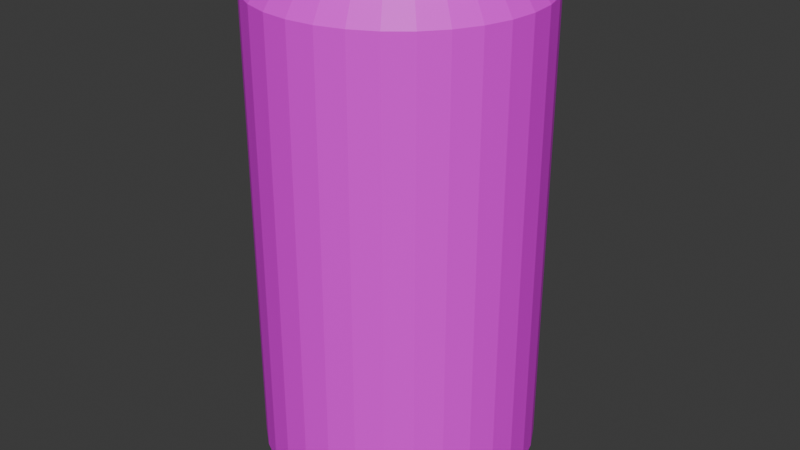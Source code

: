 # Source: SodaBlast_1.blend  (saved by Blender 4.0.36; exported with 4.5.12 LTS)
import bpy
from mathutils import Matrix  # noqa: F401  (used for matrix-valued properties, if any)

bpy.ops.wm.read_factory_settings(use_empty=True)
scene = bpy.context.scene
scene.name = 'Scene'

# ---- collections
col_collection = bpy.data.collections.new('Collection'); scene.collection.children.link(col_collection)

# ---- images (referenced by path relative to the original .blend; pixels are not part of the script)
import os
ASSET_DIR = os.environ.get("B2B_ASSET_DIR", "")  # directory of the original .blend (textures are referenced by path, not embedded)
HERE = os.path.dirname(os.path.abspath(__file__))  # packed textures are extracted next to this script under _unpacked/

def load_image(name, relpath, width, height, colorspace="sRGB"):
    """Load a texture the original file referenced (path relative to the .blend, or extracted next to this script)."""
    p = next((c for c in (os.path.join(HERE, relpath), os.path.join(ASSET_DIR, relpath)) if relpath and os.path.exists(c)), "")
    if p:
        img = bpy.data.images.load(p, check_existing=True)
        img.name = name
    else:  # same state as the original file: an image datablock whose file is absent (Cycles renders it pink)
        img = bpy.data.images.new(name, width, height)
        img.source = "FILE"
        img.filepath = "//" + (relpath or name)
    img.colorspace_settings.name = colorspace
    return img
img_coke_can_label_jpg = load_image('Coke Can Label.jpg', 'Coke Can Label.jpg', 1024, 1024, 'sRGB')
img_top_coke_can_jpg = load_image('Top Coke Can.jpg', 'Top Coke Can.jpg', 1024, 1024, 'sRGB')
img_pop_can_top_ai_jpg = load_image('Pop Can Top AI.jpg', 'Pop Can Top AI.jpg', 1024, 1024, 'sRGB')
img_soda_blast_pop_label_jpg = load_image('Soda Blast Pop Label.jpg', 'Soda Blast Pop Label.jpg', 1024, 1024, 'sRGB')

# ---- materials (node trees are filled in below, after node groups)
mat_material_004 = bpy.data.materials.new('Material.004')
mat_material_004.use_transparent_shadow = False
mat_material_002 = bpy.data.materials.new('Material.002')
mat_material_002.use_transparent_shadow = False
mat_material_003 = bpy.data.materials.new('Material.003')
mat_material_003.use_transparent_shadow = False
mat_material_001 = bpy.data.materials.new('Material.001')
mat_material_001.use_transparent_shadow = False
mat_material = bpy.data.materials.new('Material')
mat_material.use_transparent_shadow = False

# ---- material node trees
mat_material_004.use_nodes = True; mat_material_004.node_tree.nodes.clear()
_N = mat_material_004.node_tree.nodes; _L = mat_material_004.node_tree.links
n0 = _N.new('ShaderNodeBsdfPrincipled'); n0.name = 'Principled BSDF'; n0.location = (10, 300)
n0.inputs[3].default_value = 1.45
n1 = _N.new('ShaderNodeOutputMaterial'); n1.name = 'Material Output'; n1.location = (300, 300)
n2 = _N.new('ShaderNodeTexImage'); n2.name = 'Image Texture'; n2.location = (-280, 275)
n2.image = img_coke_can_label_jpg
_L.new(n0.outputs[0], n1.inputs[0])
_L.new(n2.outputs[0], n0.inputs[0])
n1.is_active_output = True
mat_material_002.use_nodes = True; mat_material_002.node_tree.nodes.clear()
_N = mat_material_002.node_tree.nodes; _L = mat_material_002.node_tree.links
n0 = _N.new('ShaderNodeBsdfPrincipled'); n0.name = 'Principled BSDF'; n0.location = (10, 300)
n0.inputs[0].default_value = (0.4762, 0.4762, 0.4762, 1.0)
n0.inputs[3].default_value = 1.45
n1 = _N.new('ShaderNodeOutputMaterial'); n1.name = 'Material Output'; n1.location = (300, 300)
_L.new(n0.outputs[0], n1.inputs[0])
n1.is_active_output = True
mat_material_003.use_nodes = True; mat_material_003.node_tree.nodes.clear()
_N = mat_material_003.node_tree.nodes; _L = mat_material_003.node_tree.links
n0 = _N.new('ShaderNodeBsdfPrincipled'); n0.name = 'Principled BSDF'; n0.location = (10, 300)
n0.inputs[3].default_value = 1.45
n1 = _N.new('ShaderNodeOutputMaterial'); n1.name = 'Material Output'; n1.location = (300, 300)
n2 = _N.new('ShaderNodeTexImage'); n2.name = 'Image Texture'; n2.location = (-280, 275)
n2.image = img_top_coke_can_jpg
_L.new(n0.outputs[0], n1.inputs[0])
_L.new(n2.outputs[0], n0.inputs[0])
n1.is_active_output = True
mat_material_001.use_nodes = True; mat_material_001.node_tree.nodes.clear()
_N = mat_material_001.node_tree.nodes; _L = mat_material_001.node_tree.links
n0 = _N.new('ShaderNodeBsdfPrincipled'); n0.name = 'Principled BSDF'; n0.location = (10, 300)
n0.inputs[3].default_value = 1.45
n1 = _N.new('ShaderNodeOutputMaterial'); n1.name = 'Material Output'; n1.location = (300, 300)
n2 = _N.new('ShaderNodeTexImage'); n2.name = 'Image Texture'; n2.location = (-280, 275)
n2.image = img_pop_can_top_ai_jpg
_L.new(n0.outputs[0], n1.inputs[0])
_L.new(n2.outputs[0], n0.inputs[0])
n1.is_active_output = True
mat_material.use_nodes = True; mat_material.node_tree.nodes.clear()
_N = mat_material.node_tree.nodes; _L = mat_material.node_tree.links
n0 = _N.new('ShaderNodeBsdfPrincipled'); n0.name = 'Principled BSDF'; n0.location = (10, 300)
n0.inputs[3].default_value = 1.45
n1 = _N.new('ShaderNodeOutputMaterial'); n1.name = 'Material Output'; n1.location = (300, 300)
n2 = _N.new('ShaderNodeTexImage'); n2.name = 'Image Texture'; n2.location = (-280, 275)
n2.image = img_soda_blast_pop_label_jpg
_L.new(n0.outputs[0], n1.inputs[0])
_L.new(n2.outputs[0], n0.inputs[0])
n1.is_active_output = True

# ---- world
world_world = bpy.data.worlds.new('World'); scene.world = world_world
world_world.use_nodes = True; world_world.node_tree.nodes.clear()
_N = world_world.node_tree.nodes; _L = world_world.node_tree.links
n0 = _N.new('ShaderNodeOutputWorld'); n0.name = 'World Output'; n0.location = (300, 300)
n1 = _N.new('ShaderNodeBackground'); n1.name = 'Background'; n1.location = (10, 300)
n1.inputs[0].default_value = (0.05088, 0.05088, 0.05088, 1.0)
_L.new(n1.outputs[0], n0.inputs[0])
n0.is_active_output = True
world_world.color = (0.05088, 0.05088, 0.05088)
world_world.use_sun_shadow = False
world_world.sun_shadow_jitter_overblur = 0.0

# ---- meshes
me_cylinder_001 = bpy.data.meshes.new('Cylinder.001')
me_cylinder_001.from_pydata([(-0.01178, 0.01593, -0.05592), (-0.02311, 0.01593, -0.05249), (-0.03355, 0.01593, -0.04691), (-0.0427, 0.01593, -0.0394), (-0.05021, 0.01593, -0.03025), (-0.05579, 0.01593, -0.01981), (-0.05922, 0.01593, -0.008483), (-0.06038, 0.01593, 0.003297), (-0.05922, 0.01593, 0.01508), (-0.05579, 0.01593, 0.0264), (-0.05021, 0.01593, 0.03684), (-0.0427, 0.01593, 0.04599), (-0.03355, 0.01593, 0.0535), (-0.02311, 0.01593, 0.05908), (-0.01178, 0.01593, 0.06252), (0.0, 0.01593, 0.06368), (0.01178, 0.01593, 0.06252), (0.02311, 0.01593, 0.05908), (0.03355, 0.01593, 0.0535), (0.0427, 0.01593, 0.04599), (0.05021, 0.01593, 0.03684), (0.05579, 0.01593, 0.0264), (0.05922, 0.01593, 0.01508), (0.06038, 0.01593, 0.003297), (0.05922, 0.01593, -0.008483), (0.05579, 0.01593, -0.01981), (0.05021, 0.01593, -0.03025), (0.0427, 0.01593, -0.0394), (0.03355, 0.01593, -0.04691), (0.02311, 0.01593, -0.05249), (0.01178, 0.01593, -0.05592), (0.0, 0.01593, -0.05708), (0.0, 0.008837, -0.05308), (0.0, 0.02302, -0.06109), (0.011, 0.008837, -0.05199), (0.01256, 0.02302, -0.05985), (0.02157, 0.008837, -0.04879), (0.02464, 0.02302, -0.05619), (0.03132, 0.008837, -0.04358), (0.03577, 0.02302, -0.05024), (0.03986, 0.008837, -0.03657), (0.04553, 0.02302, -0.04223), (0.04687, 0.008837, -0.02802), (0.05354, 0.02302, -0.03247), (0.05208, 0.008837, -0.01828), (0.05949, 0.02302, -0.02134), (0.05529, 0.008837, -0.007701), (0.06315, 0.02302, -0.009264), (0.05638, 0.008837, 0.003297), (0.06439, 0.02302, 0.003297), (0.05529, 0.008837, 0.0143), (0.06315, 0.02302, 0.01586), (0.05208, 0.008837, 0.02487), (0.05949, 0.02302, 0.02794), (0.04687, 0.008837, 0.03462), (0.05354, 0.02302, 0.03907), (0.03986, 0.008837, 0.04316), (0.04553, 0.02302, 0.04883), (0.03132, 0.008837, 0.05017), (0.03577, 0.02302, 0.05683), (0.02157, 0.008837, 0.05538), (0.02464, 0.02302, 0.06278), (0.011, 0.008837, 0.05859), (0.01256, 0.02302, 0.06645), (0.0, 0.008837, 0.05967), (0.0, 0.02302, 0.06768), (-0.011, 0.008837, 0.05859), (-0.01256, 0.02302, 0.06645), (-0.02157, 0.008837, 0.05538), (-0.02464, 0.02302, 0.06278), (-0.03132, 0.008837, 0.05017), (-0.03577, 0.02302, 0.05683), (-0.03986, 0.008837, 0.04316), (-0.04553, 0.02302, 0.04883), (-0.04687, 0.008837, 0.03462), (-0.05354, 0.02302, 0.03907), (-0.05208, 0.008837, 0.02487), (-0.05949, 0.02302, 0.02794), (-0.05529, 0.008837, 0.0143), (-0.06315, 0.02302, 0.01586), (-0.05638, 0.008837, 0.003297), (-0.06439, 0.02302, 0.003297), (-0.05529, 0.008837, -0.007701), (-0.06315, 0.02302, -0.009264), (-0.05208, 0.008837, -0.01828), (-0.05949, 0.02302, -0.02134), (-0.04687, 0.008837, -0.02802), (-0.05354, 0.02302, -0.03247), (-0.03986, 0.008837, -0.03657), (-0.04553, 0.02302, -0.04223), (-0.03132, 0.008837, -0.04358), (-0.03577, 0.02302, -0.05024), (-0.02157, 0.008837, -0.04879), (-0.02464, 0.02302, -0.05619), (-0.011, 0.008837, -0.05199), (-0.01256, 0.02302, -0.05985), (-0.01131, 0.2472, -0.05357), (-0.02219, 0.2472, -0.05027), (-0.03222, 0.2472, -0.04492), (-0.041, 0.2472, -0.0377), (-0.04821, 0.2472, -0.02892), (-0.05357, 0.2472, -0.01889), (-0.05687, 0.2472, -0.008015), (-0.05799, 0.2472, 0.003297), (-0.05687, 0.2472, 0.01461), (-0.05357, 0.2472, 0.02549), (-0.04821, 0.2472, 0.03551), (-0.041, 0.2472, 0.0443), (-0.03222, 0.2472, 0.05151), (-0.02219, 0.2472, 0.05687), (-0.01131, 0.2472, 0.06017), (1.563e-10, 0.2472, 0.06128), (0.01131, 0.2472, 0.06017), (0.02219, 0.2472, 0.05687), (0.03222, 0.2472, 0.05151), (0.041, 0.2472, 0.0443), (0.04821, 0.2472, 0.03551), (0.05357, 0.2472, 0.02549), (0.05687, 0.2472, 0.01461), (0.05799, 0.2472, 0.003297), (0.05687, 0.2472, -0.008015), (0.05357, 0.2472, -0.01889), (0.04821, 0.2472, -0.02892), (0.041, 0.2472, -0.0377), (0.03222, 0.2472, -0.04492), (0.02219, 0.2472, -0.05027), (0.01131, 0.2472, -0.05357), (1.563e-10, 0.2472, -0.05469), (-0.01131, 0.2504, -0.05357), (-0.02219, 0.2504, -0.05027), (-0.03222, 0.2504, -0.04492), (-0.041, 0.2504, -0.0377), (-0.04821, 0.2504, -0.02892), (-0.05357, 0.2504, -0.01889), (-0.05687, 0.2504, -0.008015), (-0.05799, 0.2504, 0.003297), (-0.05687, 0.2504, 0.01461), (-0.05357, 0.2504, 0.02549), (-0.04821, 0.2504, 0.03551), (-0.041, 0.2504, 0.0443), (-0.03222, 0.2504, 0.05151), (-0.02219, 0.2504, 0.05687), (-0.01131, 0.2504, 0.06017), (1.563e-10, 0.2504, 0.06128), (0.01131, 0.2504, 0.06017), (0.02219, 0.2504, 0.05687), (0.03222, 0.2504, 0.05151), (0.041, 0.2504, 0.0443), (0.04821, 0.2504, 0.03551), (0.05357, 0.2504, 0.02549), (0.05687, 0.2504, 0.01461), (0.05799, 0.2504, 0.003297), (0.05687, 0.2504, -0.008015), (0.05357, 0.2504, -0.01889), (0.04821, 0.2504, -0.02892), (0.041, 0.2504, -0.0377), (0.03222, 0.2504, -0.04492), (0.02219, 0.2504, -0.05027), (0.01131, 0.2504, -0.05357), (1.563e-10, 0.2504, -0.05469)], [], [(95, 33, 31, 0), (31, 30, 34, 32), (30, 29, 36, 34), (29, 28, 38, 36), (28, 27, 40, 38), (27, 26, 42, 40), (26, 25, 44, 42), (25, 24, 46, 44), (24, 23, 48, 46), (23, 22, 50, 48), (22, 21, 52, 50), (21, 20, 54, 52), (20, 19, 56, 54), (19, 18, 58, 56), (18, 17, 60, 58), (17, 16, 62, 60), (16, 15, 64, 62), (15, 14, 66, 64), (14, 13, 68, 66), (13, 12, 70, 68), (12, 11, 72, 70), (11, 10, 74, 72), (10, 9, 76, 74), (9, 8, 78, 76), (8, 7, 80, 78), (7, 6, 82, 80), (6, 5, 84, 82), (5, 4, 86, 84), (4, 3, 88, 86), (3, 2, 90, 88), (2, 1, 92, 90), (1, 0, 94, 92), (0, 31, 32, 94), (32, 34, 36, 38, 40, 42, 44, 46, 48, 50, 52, 54, 56, 58, 60, 62, 64, 66, 68, 70, 72, 74, 76, 78, 80, 82, 84, 86, 88, 90, 92, 94), (93, 95, 0, 1), (91, 93, 1, 2), (89, 91, 2, 3), (87, 89, 3, 4), (85, 87, 4, 5), (83, 85, 5, 6), (81, 83, 6, 7), (79, 81, 7, 8), (77, 79, 8, 9), (75, 77, 9, 10), (73, 75, 10, 11), (71, 73, 11, 12), (69, 71, 12, 13), (67, 69, 13, 14), (65, 67, 14, 15), (63, 65, 15, 16), (61, 63, 16, 17), (59, 61, 17, 18), (57, 59, 18, 19), (55, 57, 19, 20), (53, 55, 20, 21), (51, 53, 21, 22), (49, 51, 22, 23), (47, 49, 23, 24), (45, 47, 24, 25), (43, 45, 25, 26), (41, 43, 26, 27), (39, 41, 27, 28), (37, 39, 28, 29), (35, 37, 29, 30), (33, 35, 30, 31), (120, 152, 151, 119), (107, 139, 138, 106), (121, 153, 152, 120), (108, 140, 139, 107), (122, 154, 153, 121), (109, 141, 140, 108), (96, 128, 159, 127), (123, 155, 154, 122), (110, 142, 141, 109), (97, 129, 128, 96), (124, 156, 155, 123), (111, 143, 142, 110), (98, 130, 129, 97), (125, 157, 156, 124), (112, 144, 143, 111), (99, 131, 130, 98), (126, 158, 157, 125), (113, 145, 144, 112), (100, 132, 131, 99), (127, 159, 158, 126), (114, 146, 145, 113), (101, 133, 132, 100), (115, 147, 146, 114), (102, 134, 133, 101), (116, 148, 147, 115), (103, 135, 134, 102), (117, 149, 148, 116), (104, 136, 135, 103), (118, 150, 149, 117), (105, 137, 136, 104), (119, 151, 150, 118), (106, 138, 137, 105)])
me_cylinder_001.polygons.foreach_set('material_index', [1, 1, 1, 1, 1, 1, 1, 1, 1, 1, 1, 1, 1, 1, 1, 1, 1, 1, 1, 1, 1, 1, 1, 1, 1, 1, 1, 1, 1, 1, 1, 1, 1, 1, 1, 1, 1, 1, 1, 1, 1, 1, 1, 1, 1, 1, 1, 1, 1, 1, 1, 1, 1, 1, 1, 1, 1, 1, 1, 1, 1, 1, 1, 1, 1, 1, 1, 1, 1, 1, 1, 1, 1, 1, 1, 1, 1, 1, 1, 1, 1, 1, 1, 1, 1, 1, 1, 1, 1, 1, 1, 1, 1, 1, 1, 1, 1])
_uv = me_cylinder_001.uv_layers.new(name='UVMap')
_uv.uv.foreach_set('vector', [0.7032, 0.4854, 0.75, 0.49, 0.75, 0.4751, 0.7061, 0.4707, 0.75, 0.4751, 0.7939, 0.4707, 0.791, 0.4561, 0.75, 0.4601, 0.7939, 0.4707, 0.8361, 0.4579, 0.8304, 0.4441, 0.791, 0.4561, 0.8361, 0.4579, 0.875, 0.4371, 0.8667, 0.4247, 0.8304, 0.4441, 0.875, 0.4371, 0.9091, 0.4091, 0.8986, 0.3986, 0.8667, 0.4247, 0.9091, 0.4091, 0.9371, 0.375, 0.9247, 0.3667, 0.8986, 0.3986, 0.9371, 0.375, 0.9579, 0.3361, 0.9441, 0.3304, 0.9247, 0.3667, 0.9579, 0.3361, 0.9707, 0.2939, 0.9561, 0.291, 0.9441, 0.3304, 0.9707, 0.2939, 0.9751, 0.25, 0.9601, 0.25, 0.9561, 0.291, 0.9751, 0.25, 0.9707, 0.2061, 0.9561, 0.209, 0.9601, 0.25, 0.9707, 0.2061, 0.9579, 0.1639, 0.9441, 0.1696, 0.9561, 0.209, 0.9579, 0.1639, 0.9371, 0.125, 0.9247, 0.1333, 0.9441, 0.1696, 0.9371, 0.125, 0.9091, 0.09085, 0.8986, 0.1014, 0.9247, 0.1333, 0.9091, 0.09085, 0.875, 0.06286, 0.8667, 0.07528, 0.8986, 0.1014, 0.875, 0.06286, 0.8361, 0.04207, 0.8304, 0.05586, 0.8667, 0.07528, 0.8361, 0.04207, 0.7939, 0.02926, 0.791, 0.0439, 0.8304, 0.05586, 0.7939, 0.02926, 0.75, 0.02493, 0.75, 0.03987, 0.791, 0.0439, 0.75, 0.02493, 0.7061, 0.02926, 0.709, 0.0439, 0.75, 0.03987, 0.7061, 0.02926, 0.6639, 0.04207, 0.6696, 0.05586, 0.709, 0.0439, 0.6639, 0.04207, 0.625, 0.06286, 0.6333, 0.07528, 0.6696, 0.05586, 0.625, 0.06286, 0.5909, 0.09085, 0.6014, 0.1014, 0.6333, 0.07528, 0.5909, 0.09085, 0.5629, 0.125, 0.5753, 0.1333, 0.6014, 0.1014, 0.5629, 0.125, 0.5421, 0.1639, 0.5559, 0.1696, 0.5753, 0.1333, 0.5421, 0.1639, 0.5293, 0.2061, 0.5439, 0.209, 0.5559, 0.1696, 0.5293, 0.2061, 0.5249, 0.25, 0.5399, 0.25, 0.5439, 0.209, 0.5249, 0.25, 0.5293, 0.2939, 0.5439, 0.291, 0.5399, 0.25, 0.5293, 0.2939, 0.5421, 0.3361, 0.5559, 0.3304, 0.5439, 0.291, 0.5421, 0.3361, 0.5629, 0.375, 0.5753, 0.3667, 0.5559, 0.3304, 0.5629, 0.375, 0.5909, 0.4091, 0.6014, 0.3986, 0.5753, 0.3667, 0.5909, 0.4091, 0.625, 0.4371, 0.6333, 0.4247, 0.6014, 0.3986, 0.625, 0.4371, 0.6639, 0.4579, 0.6696, 0.4441, 0.6333, 0.4247, 0.6639, 0.4579, 0.7061, 0.4707, 0.709, 0.4561, 0.6696, 0.4441, 0.7061, 0.4707, 0.75, 0.4751, 0.75, 0.4601, 0.709, 0.4561, 0.75, 0.4601, 0.791, 0.4561, 0.8304, 0.4441, 0.8667, 0.4247, 0.8986, 0.3986, 0.9247, 0.3667, 0.9441, 0.3304, 0.9561, 0.291, 0.9601, 0.25, 0.9561, 0.209, 0.9441, 0.1696, 0.9247, 0.1333, 0.8986, 0.1014, 0.8667, 0.07528, 0.8304, 0.05586, 0.791, 0.0439, 0.75, 0.03987, 0.709, 0.0439, 0.6696, 0.05586, 0.6333, 0.07528, 0.6014, 0.1014, 0.5753, 0.1333, 0.5559, 0.1696, 0.5439, 0.209, 0.5399, 0.25, 0.5439, 0.291, 0.5559, 0.3304, 0.5753, 0.3667, 0.6014, 0.3986, 0.6333, 0.4247, 0.6696, 0.4441, 0.709, 0.4561, 0.6582, 0.4717, 0.7032, 0.4854, 0.7061, 0.4707, 0.6639, 0.4579, 0.6167, 0.4496, 0.6582, 0.4717, 0.6639, 0.4579, 0.625, 0.4371, 0.5803, 0.4197, 0.6167, 0.4496, 0.625, 0.4371, 0.5909, 0.4091, 0.5504, 0.3833, 0.5803, 0.4197, 0.5909, 0.4091, 0.5629, 0.375, 0.5283, 0.3418, 0.5504, 0.3833, 0.5629, 0.375, 0.5421, 0.3361, 0.5146, 0.2968, 0.5283, 0.3418, 0.5421, 0.3361, 0.5293, 0.2939, 0.51, 0.25, 0.5146, 0.2968, 0.5293, 0.2939, 0.5249, 0.25, 0.5146, 0.2032, 0.51, 0.25, 0.5249, 0.25, 0.5293, 0.2061, 0.5283, 0.1582, 0.5146, 0.2032, 0.5293, 0.2061, 0.5421, 0.1639, 0.5504, 0.1167, 0.5283, 0.1582, 0.5421, 0.1639, 0.5629, 0.125, 0.5803, 0.08029, 0.5504, 0.1167, 0.5629, 0.125, 0.5909, 0.09085, 0.6167, 0.05045, 0.5803, 0.08029, 0.5909, 0.09085, 0.625, 0.06286, 0.6582, 0.02827, 0.6167, 0.05045, 0.625, 0.06286, 0.6639, 0.04207, 0.7032, 0.01461, 0.6582, 0.02827, 0.6639, 0.04207, 0.7061, 0.02926, 0.75, 0.01, 0.7032, 0.01461, 0.7061, 0.02926, 0.75, 0.02493, 0.7968, 0.01461, 0.75, 0.01, 0.75, 0.02493, 0.7939, 0.02926, 0.8418, 0.02827, 0.7968, 0.01461, 0.7939, 0.02926, 0.8361, 0.04207, 0.8833, 0.05045, 0.8418, 0.02827, 0.8361, 0.04207, 0.875, 0.06286, 0.9197, 0.08029, 0.8833, 0.05045, 0.875, 0.06286, 0.9091, 0.09085, 0.9496, 0.1167, 0.9197, 0.08029, 0.9091, 0.09085, 0.9371, 0.125, 0.9717, 0.1582, 0.9496, 0.1167, 0.9371, 0.125, 0.9579, 0.1639, 0.9854, 0.2032, 0.9717, 0.1582, 0.9579, 0.1639, 0.9707, 0.2061, 0.99, 0.25, 0.9854, 0.2032, 0.9707, 0.2061, 0.9751, 0.25, 0.9854, 0.2968, 0.99, 0.25, 0.9751, 0.25, 0.9707, 0.2939, 0.9717, 0.3418, 0.9854, 0.2968, 0.9707, 0.2939, 0.9579, 0.3361, 0.9496, 0.3833, 0.9717, 0.3418, 0.9579, 0.3361, 0.9371, 0.375, 0.9197, 0.4197, 0.9496, 0.3833, 0.9371, 0.375, 0.9091, 0.4091, 0.8833, 0.4496, 0.9197, 0.4197, 0.9091, 0.4091, 0.875, 0.4371, 0.8418, 0.4717, 0.8833, 0.4496, 0.875, 0.4371, 0.8361, 0.4579, 0.7968, 0.4854, 0.8418, 0.4717, 0.8361, 0.4579, 0.7939, 0.4707, 0.75, 0.49, 0.7968, 0.4854, 0.7939, 0.4707, 0.75, 0.4751, -0.9017, 0.2631, -0.9017, 0.2631, -0.9012, 0.2172, -0.9012, 0.2172, 0.04258, 0.3862, 0.04258, 0.3862, 0.04304, 0.3449, 0.04304, 0.3449, -0.9022, 0.3044, -0.9022, 0.3044, -0.9017, 0.2631, -0.9017, 0.2631, 0.04206, 0.4321, 0.04206, 0.4321, 0.04258, 0.3862, 0.04258, 0.3862, -0.9026, 0.3395, -0.9026, 0.3395, -0.9022, 0.3044, -0.9022, 0.3044, 0.04152, 0.4808, 0.04152, 0.4808, 0.04206, 0.4321, 0.04206, 0.4321, -0.9057, 0.6198, -0.9057, 0.6198, -0.9052, 0.5739, -0.9052, 0.5739, -0.903, 0.3808, -0.903, 0.3808, -0.9026, 0.3395, -0.9026, 0.3395, 0.04096, 0.5305, 0.04096, 0.5305, 0.04152, 0.4808, 0.04152, 0.4808, -0.9062, 0.6611, -0.9062, 0.6611, -0.9057, 0.6198, -0.9057, 0.6198, -0.9035, 0.4267, -0.9035, 0.4267, -0.903, 0.3808, -0.903, 0.3808, 0.04041, 0.5792, 0.04041, 0.5792, 0.04096, 0.5305, 0.04096, 0.5305, -0.9066, 0.6962, -0.9066, 0.6962, -0.9062, 0.6611, -0.9062, 0.6611, -0.9041, 0.4755, -0.9041, 0.4755, -0.9035, 0.4267, -0.9035, 0.4267, 0.03989, 0.6251, 0.03989, 0.6251, 0.04041, 0.5792, 0.04041, 0.5792, 0.04659, 0.02947, 0.04659, 0.02947, 0.04706, -0.01184, 0.04706, -0.01184, -0.9046, 0.5252, -0.9046, 0.5252, -0.9041, 0.4755, -0.9041, 0.4755, 0.03943, 0.6665, 0.03943, 0.6665, 0.03989, 0.6251, 0.03989, 0.6251, 0.04608, 0.07537, 0.04608, 0.07537, 0.04659, 0.02947, 0.04659, 0.02947, -0.9052, 0.5739, -0.9052, 0.5739, -0.9046, 0.5252, -0.9046, 0.5252, 0.03903, 0.7016, 0.03903, 0.7016, 0.03943, 0.6665, 0.03943, 0.6665, 0.04553, 0.1241, 0.04553, 0.1241, 0.04608, 0.07537, 0.04608, 0.07537, -0.899, 0.02412, -0.899, 0.02412, -0.8985, -0.01719, -0.8985, -0.01719, 0.04497, 0.1738, 0.04497, 0.1738, 0.04553, 0.1241, 0.04553, 0.1241, -0.8995, 0.07002, -0.8995, 0.07002, -0.899, 0.02412, -0.899, 0.02412, 0.04442, 0.2225, 0.04442, 0.2225, 0.04497, 0.1738, 0.04497, 0.1738, -0.9001, 0.1188, -0.9001, 0.1188, -0.8995, 0.07002, -0.8995, 0.07002, 0.0439, 0.2684, 0.0439, 0.2684, 0.04442, 0.2225, 0.04442, 0.2225, -0.9006, 0.1684, -0.9006, 0.1684, -0.9001, 0.1188, -0.9001, 0.1188, 0.04344, 0.3097, 0.04344, 0.3097, 0.0439, 0.2684, 0.0439, 0.2684, -0.9012, 0.2172, -0.9012, 0.2172, -0.9006, 0.1684, -0.9006, 0.1684, 0.04304, 0.3449, 0.04304, 0.3449, 0.04344, 0.3097, 0.04344, 0.3097])
me_cylinder_001.materials.append(mat_material_004)
me_cylinder_001.materials.append(mat_material_002)
me_cylinder_001.materials.append(mat_material_003)
me_cylinder_001.update()
me_cylinder_003 = bpy.data.meshes.new('Cylinder.003')
me_cylinder_003.from_pydata([(-0.01131, 0.2504, -0.05357), (-0.02219, 0.2504, -0.05027), (-0.03222, 0.2504, -0.04492), (-0.041, 0.2504, -0.0377), (-0.04821, 0.2504, -0.02892), (-0.05357, 0.2504, -0.01889), (-0.05687, 0.2504, -0.008015), (-0.05799, 0.2504, 0.003297), (-0.05687, 0.2504, 0.01461), (-0.05357, 0.2504, 0.02549), (-0.04821, 0.2504, 0.03551), (-0.041, 0.2504, 0.0443), (-0.03222, 0.2504, 0.05151), (-0.02219, 0.2504, 0.05687), (-0.01131, 0.2504, 0.06017), (1.563e-10, 0.2504, 0.06128), (0.01131, 0.2504, 0.06017), (0.02219, 0.2504, 0.05687), (0.03222, 0.2504, 0.05151), (0.041, 0.2504, 0.0443), (0.04821, 0.2504, 0.03551), (0.05357, 0.2504, 0.02549), (0.05687, 0.2504, 0.01461), (0.05799, 0.2504, 0.003297), (0.05687, 0.2504, -0.008015), (0.05357, 0.2504, -0.01889), (0.04821, 0.2504, -0.02892), (0.041, 0.2504, -0.0377), (0.03222, 0.2504, -0.04492), (0.02219, 0.2504, -0.05027), (0.01131, 0.2504, -0.05357), (1.563e-10, 0.2504, -0.05469)], [], [(31, 0, 1, 2, 3, 4, 5, 6, 7, 8, 9, 10, 11, 12, 13, 14, 15, 16, 17, 18, 19, 20, 21, 22, 23, 24, 25, 26, 27, 28, 29, 30)])
me_cylinder_003.polygons.foreach_set('material_index', [2])
_uv = me_cylinder_003.uv_layers.new(name='UVMap')
_uv.uv.foreach_set('vector', [0.6983, 0.8648, 0.7624, 0.8207, 0.8165, 0.7643, 0.8586, 0.6979, 0.8871, 0.6241, 0.9007, 0.5456, 0.8992, 0.4654, 0.8824, 0.3868, 0.851, 0.3126, 0.8063, 0.2458, 0.7499, 0.1888, 0.6841, 0.144, 0.6113, 0.1129, 0.5344, 0.09691, 0.4562, 0.0965, 0.3799, 0.1117, 0.3084, 0.142, 0.2443, 0.1862, 0.1901, 0.2425, 0.1481, 0.3089, 0.1196, 0.3828, 0.1059, 0.4613, 0.1075, 0.5414, 0.1243, 0.6201, 0.1557, 0.6942, 0.2004, 0.7611, 0.2568, 0.818, 0.3226, 0.8629, 0.3954, 0.8939, 0.4723, 0.9099, 0.5504, 0.9103, 0.6268, 0.8951])
me_cylinder_003.materials.append(mat_material_004)
me_cylinder_003.materials.append(mat_material_002)
me_cylinder_003.materials.append(mat_material_001)
me_cylinder_003.update()
me_cylinder_004 = bpy.data.meshes.new('Cylinder.004')
me_cylinder_004.from_pydata([(0.0, 0.2378, -0.06109), (0.01256, 0.2378, -0.05985), (0.02464, 0.2378, -0.05619), (0.03577, 0.2378, -0.05024), (0.04553, 0.2378, -0.04223), (0.05354, 0.2378, -0.03247), (0.05949, 0.2378, -0.02134), (0.06315, 0.2378, -0.009264), (0.06439, 0.2378, 0.003297), (0.06315, 0.2378, 0.01586), (0.05949, 0.2378, 0.02794), (0.05354, 0.2378, 0.03907), (0.04553, 0.2378, 0.04883), (0.03577, 0.2378, 0.05683), (0.02464, 0.2378, 0.06278), (0.01256, 0.2378, 0.06645), (0.0, 0.2378, 0.06768), (-0.01256, 0.2378, 0.06645), (-0.02464, 0.2378, 0.06278), (-0.03577, 0.2378, 0.05683), (-0.04553, 0.2378, 0.04883), (-0.05354, 0.2378, 0.03907), (-0.05949, 0.2378, 0.02794), (-0.06315, 0.2378, 0.01586), (-0.06439, 0.2378, 0.003297), (-0.06315, 0.2378, -0.009264), (-0.05949, 0.2378, -0.02134), (-0.05354, 0.2378, -0.03247), (-0.04553, 0.2378, -0.04223), (-0.03577, 0.2378, -0.05024), (-0.02464, 0.2378, -0.05619), (-0.01256, 0.2378, -0.05985), (0.0, 0.02302, -0.06109), (0.01256, 0.02302, -0.05985), (0.02464, 0.02302, -0.05619), (0.03577, 0.02302, -0.05024), (0.04553, 0.02302, -0.04223), (0.05354, 0.02302, -0.03247), (0.05949, 0.02302, -0.02134), (0.06315, 0.02302, -0.009264), (0.06439, 0.02302, 0.003297), (0.06315, 0.02302, 0.01586), (0.05949, 0.02302, 0.02794), (0.05354, 0.02302, 0.03907), (0.04553, 0.02302, 0.04883), (0.03577, 0.02302, 0.05683), (0.02464, 0.02302, 0.06278), (0.01256, 0.02302, 0.06645), (0.0, 0.02302, 0.06768), (-0.01256, 0.02302, 0.06645), (-0.02464, 0.02302, 0.06278), (-0.03577, 0.02302, 0.05683), (-0.04553, 0.02302, 0.04883), (-0.05354, 0.02302, 0.03907), (-0.05949, 0.02302, 0.02794), (-0.06315, 0.02302, 0.01586), (-0.06439, 0.02302, 0.003297), (-0.06315, 0.02302, -0.009264), (-0.05949, 0.02302, -0.02134), (-0.05354, 0.02302, -0.03247), (-0.04553, 0.02302, -0.04223), (-0.03577, 0.02302, -0.05024), (-0.02464, 0.02302, -0.05619), (-0.01256, 0.02302, -0.05985), (0.0, 0.2378, -0.06109), (0.01256, 0.2378, -0.05985), (0.02464, 0.2378, -0.05619), (0.03577, 0.2378, -0.05024), (0.04553, 0.2378, -0.04223), (0.05354, 0.2378, -0.03247), (0.05949, 0.2378, -0.02134), (0.06315, 0.2378, -0.009264), (0.06439, 0.2378, 0.003297), (0.06315, 0.2378, 0.01586), (0.05949, 0.2378, 0.02794), (0.05354, 0.2378, 0.03907), (0.04553, 0.2378, 0.04883), (0.03577, 0.2378, 0.05683), (0.02464, 0.2378, 0.06278), (0.01256, 0.2378, 0.06645), (0.0, 0.2378, 0.06768), (-0.01256, 0.2378, 0.06645), (-0.02464, 0.2378, 0.06278), (-0.03577, 0.2378, 0.05683), (-0.04553, 0.2378, 0.04883), (-0.05354, 0.2378, 0.03907), (-0.05949, 0.2378, 0.02794), (-0.06315, 0.2378, 0.01586), (-0.06439, 0.2378, 0.003297), (-0.06315, 0.2378, -0.009264), (-0.05949, 0.2378, -0.02134), (-0.05354, 0.2378, -0.03247), (-0.04553, 0.2378, -0.04223), (-0.03577, 0.2378, -0.05024), (-0.02464, 0.2378, -0.05619), (-0.01256, 0.2378, -0.05985), (-0.01131, 0.2472, -0.05357), (-0.02219, 0.2472, -0.05027), (-0.03222, 0.2472, -0.04492), (-0.041, 0.2472, -0.0377), (-0.04821, 0.2472, -0.02892), (-0.05357, 0.2472, -0.01889), (-0.05687, 0.2472, -0.008015), (-0.05799, 0.2472, 0.003297), (-0.05687, 0.2472, 0.01461), (-0.05357, 0.2472, 0.02549), (-0.04821, 0.2472, 0.03551), (-0.041, 0.2472, 0.0443), (-0.03222, 0.2472, 0.05151), (-0.02219, 0.2472, 0.05687), (-0.01131, 0.2472, 0.06017), (1.563e-10, 0.2472, 0.06128), (0.01131, 0.2472, 0.06017), (0.02219, 0.2472, 0.05687), (0.03222, 0.2472, 0.05151), (0.041, 0.2472, 0.0443), (0.04821, 0.2472, 0.03551), (0.05357, 0.2472, 0.02549), (0.05687, 0.2472, 0.01461), (0.05799, 0.2472, 0.003297), (0.05687, 0.2472, -0.008015), (0.05357, 0.2472, -0.01889), (0.04821, 0.2472, -0.02892), (0.041, 0.2472, -0.0377), (0.03222, 0.2472, -0.04492), (0.02219, 0.2472, -0.05027), (0.01131, 0.2472, -0.05357), (1.563e-10, 0.2472, -0.05469)], [], [(63, 31, 0, 32), (34, 2, 3, 35), (35, 3, 4, 36), (36, 4, 5, 37), (37, 5, 6, 38), (38, 6, 7, 39), (39, 7, 8, 40), (40, 8, 9, 41), (41, 9, 10, 42), (42, 10, 11, 43), (43, 11, 12, 44), (44, 12, 13, 45), (45, 13, 14, 46), (46, 14, 15, 47), (47, 15, 16, 48), (48, 16, 17, 49), (49, 17, 18, 50), (50, 18, 19, 51), (51, 19, 20, 52), (52, 20, 21, 53), (53, 21, 22, 54), (54, 22, 23, 55), (55, 23, 24, 56), (56, 24, 25, 57), (57, 25, 26, 58), (58, 26, 27, 59), (59, 27, 28, 60), (60, 28, 29, 61), (61, 29, 30, 62), (62, 30, 31, 63), (30, 29, 93, 94), (33, 1, 2, 34), (32, 0, 1, 33), (8, 7, 71, 72), (17, 16, 80, 81), (26, 25, 89, 90), (4, 3, 67, 68), (13, 12, 76, 77), (22, 21, 85, 86), (31, 30, 94, 95), (9, 8, 72, 73), (18, 17, 81, 82), (27, 26, 90, 91), (5, 4, 68, 69), (14, 13, 77, 78), (23, 22, 86, 87), (1, 0, 64, 65), (0, 31, 95, 64), (10, 9, 73, 74), (19, 18, 82, 83), (28, 27, 91, 92), (6, 5, 69, 70), (15, 14, 78, 79), (24, 23, 87, 88), (2, 1, 65, 66), (11, 10, 74, 75), (20, 19, 83, 84), (29, 28, 92, 93), (7, 6, 70, 71), (16, 15, 79, 80), (25, 24, 88, 89), (3, 2, 66, 67), (12, 11, 75, 76), (21, 20, 84, 85), (30, 97, 96, 31), (21, 106, 105, 22), (12, 115, 114, 13), (3, 124, 123, 4), (25, 102, 101, 26), (16, 111, 110, 17), (7, 120, 119, 8), (29, 98, 97, 30), (20, 107, 106, 21), (11, 116, 115, 12), (2, 125, 124, 3), (24, 103, 102, 25), (15, 112, 111, 16), (6, 121, 120, 7), (28, 99, 98, 29), (19, 108, 107, 20), (10, 117, 116, 11), (1, 126, 125, 2), (23, 104, 103, 24), (14, 113, 112, 15), (5, 122, 121, 6), (27, 100, 99, 28), (18, 109, 108, 19), (9, 118, 117, 10), (31, 96, 127, 0), (0, 127, 126, 1), (22, 105, 104, 23), (13, 114, 113, 14), (4, 123, 122, 5), (26, 101, 100, 27), (17, 110, 109, 18), (8, 119, 118, 9)])
_uv = me_cylinder_004.uv_layers.new(name='UVMap')
_uv.uv.foreach_set('vector', [0.7045, 0.2817, 0.7105, 0.7276, 0.6658, 0.7274, 0.6598, 0.2815, 0.564, 0.281, 0.57, 0.7269, 0.5226, 0.7267, 0.5165, 0.2808, 0.5165, 0.2808, 0.5226, 0.7267, 0.4779, 0.7265, 0.4719, 0.2806, 0.4719, 0.2806, 0.4779, 0.7265, 0.4377, 0.7263, 0.4316, 0.2804, 0.4316, 0.2804, 0.4377, 0.7263, 0.4035, 0.7261, 0.3974, 0.2802, 0.3974, 0.2802, 0.4035, 0.7261, 0.3633, 0.7259, 0.3572, 0.28, 0.3572, 0.28, 0.3633, 0.7259, 0.3186, 0.7257, 0.3125, 0.2798, 0.3125, 0.2798, 0.3186, 0.7257, 0.2711, 0.7255, 0.2651, 0.2796, 0.2651, 0.2796, 0.2711, 0.7255, 0.2227, 0.7252, 0.2167, 0.2794, 0.2167, 0.2794, 0.2227, 0.7252, 0.1753, 0.725, 0.1693, 0.2791, 0.1693, 0.2791, 0.1753, 0.725, 0.1306, 0.7248, 0.1246, 0.2789, 0.1246, 0.2789, 0.1306, 0.7248, 0.09039, 0.7246, 0.08435, 0.2787, 0.4792, 0.2065, 0.4799, 0.2497, 0.4759, 0.2497, 0.4752, 0.2065, 0.4752, 0.2065, 0.4759, 0.2497, 0.4712, 0.2496, 0.4705, 0.2065, 0.4705, 0.2065, 0.4712, 0.2496, 0.4661, 0.2496, 0.4654, 0.2064, 0.4654, 0.2064, 0.4661, 0.2496, 0.4605, 0.2496, 0.4598, 0.2064, 0.4598, 0.2064, 0.4605, 0.2496, 0.4549, 0.2496, 0.4542, 0.2064, 0.4542, 0.2064, 0.4549, 0.2496, 0.4494, 0.2496, 0.4487, 0.2064, 0.4487, 0.2064, 0.4494, 0.2496, 0.4442, 0.2495, 0.4435, 0.2064, 0.4435, 0.2064, 0.4442, 0.2495, 0.4396, 0.2495, 0.4389, 0.2063, 0.4389, 0.2063, 0.4396, 0.2495, 0.4356, 0.2495, 0.4349, 0.2063, 0.4349, 0.2063, 0.4356, 0.2495, 0.4309, 0.2495, 0.4302, 0.2063, 0.4302, 0.2063, 0.4309, 0.2495, 0.4257, 0.2495, 0.425, 0.2063, 0.425, 0.2063, 0.4257, 0.2495, 0.4202, 0.2494, 0.4195, 0.2063, 0.4195, 0.2063, 0.4202, 0.2494, 0.4146, 0.2494, 0.4139, 0.2062, 0.4139, 0.2062, 0.4146, 0.2494, 0.4091, 0.2494, 0.4084, 0.2062, 0.4084, 0.2062, 0.4091, 0.2494, 0.4039, 0.2494, 0.4032, 0.2062, 0.4032, 0.2062, 0.4039, 0.2494, 0.3992, 0.2493, 0.3985, 0.2062, 0.7789, 0.2821, 0.785, 0.728, 0.7508, 0.7278, 0.7447, 0.2819, 0.7447, 0.2819, 0.7508, 0.7278, 0.7105, 0.7276, 0.7045, 0.2817, 1.408, 0.002182, 1.408, -0.02914, 1.408, -0.02914, 1.408, 0.002182, 0.6124, 0.2813, 0.6184, 0.7272, 0.57, 0.7269, 0.564, 0.281, 0.6598, 0.2815, 0.6658, 0.7274, 0.6184, 0.7272, 0.6124, 0.2813, 1.396, -0.6869, 1.396, -0.7183, 1.396, -0.7183, 1.396, -0.6869, 1.401, -0.405, 1.401, -0.4364, 1.401, -0.4364, 1.401, -0.405, 1.406, -0.1231, 1.406, -0.1544, 1.406, -0.1544, 1.406, -0.1231, 1.394, -0.8122, 1.394, -0.8436, 1.394, -0.8436, 1.394, -0.8122, 1.399, -0.5303, 1.399, -0.5616, 1.399, -0.5616, 1.399, -0.5303, 1.404, -0.2484, 1.403, -0.2797, 1.403, -0.2797, 1.404, -0.2484, 1.409, 0.03351, 1.408, 0.002182, 1.408, 0.002182, 1.409, 0.03351, 1.397, -0.6556, 1.396, -0.6869, 1.396, -0.6869, 1.397, -0.6556, 1.402, -0.3737, 1.401, -0.405, 1.401, -0.405, 1.402, -0.3737, 1.407, -0.09179, 1.406, -0.1231, 1.406, -0.1231, 1.407, -0.09179, 1.395, -0.7809, 1.394, -0.8122, 1.394, -0.8122, 1.395, -0.7809, 1.4, -0.499, 1.399, -0.5303, 1.399, -0.5303, 1.4, -0.499, 1.404, -0.2171, 1.404, -0.2484, 1.404, -0.2484, 1.404, -0.2171, 1.393, -0.9062, 1.392, -0.9375, 1.392, -0.9375, 1.393, -0.9062, 1.409, 0.06483, 1.409, 0.03351, 1.409, 0.03351, 1.409, 0.06483, 1.397, -0.6243, 1.397, -0.6556, 1.397, -0.6556, 1.397, -0.6243, 1.402, -0.3424, 1.402, -0.3737, 1.402, -0.3737, 1.402, -0.3424, 1.407, -0.06047, 1.407, -0.09179, 1.407, -0.09179, 1.407, -0.06047, 1.395, -0.7496, 1.395, -0.7809, 1.395, -0.7809, 1.395, -0.7496, 1.4, -0.4677, 1.4, -0.499, 1.4, -0.499, 1.4, -0.4677, 1.405, -0.1858, 1.404, -0.2171, 1.404, -0.2171, 1.405, -0.1858, 1.393, -0.8749, 1.393, -0.9062, 1.393, -0.9062, 1.393, -0.8749, 1.398, -0.593, 1.397, -0.6243, 1.397, -0.6243, 1.398, -0.593, 1.403, -0.3111, 1.402, -0.3424, 1.402, -0.3424, 1.403, -0.3111, 1.408, -0.02914, 1.407, -0.06047, 1.407, -0.06047, 1.408, -0.02914, 1.396, -0.7183, 1.395, -0.7496, 1.395, -0.7496, 1.396, -0.7183, 1.401, -0.4364, 1.4, -0.4677, 1.4, -0.4677, 1.401, -0.4364, 1.406, -0.1544, 1.405, -0.1858, 1.405, -0.1858, 1.406, -0.1544, 1.394, -0.8436, 1.393, -0.8749, 1.393, -0.8749, 1.394, -0.8436, 1.399, -0.5616, 1.398, -0.593, 1.398, -0.593, 1.399, -0.5616, 1.403, -0.2797, 1.403, -0.3111, 1.403, -0.3111, 1.403, -0.2797, 0.5826, 0.9659, 0.5826, 0.9659, 0.5711, 0.9658, 0.5711, 0.9658, 0.4914, 0.7777, 0.4914, 0.7777, 0.4817, 0.7776, 0.4817, 0.7776, 0.4054, 0.9646, 0.4054, 0.9646, 0.3939, 0.9645, 0.3939, 0.9645, 0.5174, 0.9654, 0.5174, 0.9654, 0.5046, 0.9653, 0.5046, 0.9653, 0.4438, 0.7773, 0.4438, 0.7773, 0.43, 0.7772, 0.43, 0.7772, 0.5566, 0.7781, 0.5566, 0.7781, 0.5431, 0.778, 0.5431, 0.778, 0.4719, 0.9651, 0.4719, 0.9651, 0.4591, 0.965, 0.4591, 0.965, 0.5924, 0.9659, 0.5924, 0.9659, 0.5826, 0.9659, 0.5826, 0.9659, 0.5029, 0.7778, 0.5029, 0.7778, 0.4914, 0.7777, 0.4914, 0.7777, 0.4182, 0.9647, 0.4182, 0.9647, 0.4054, 0.9646, 0.4054, 0.9646, 0.531, 0.9655, 0.531, 0.9655, 0.5174, 0.9654, 0.5174, 0.9654, 0.4574, 0.7774, 0.4574, 0.7774, 0.4438, 0.7773, 0.4438, 0.7773, 0.5694, 0.7782, 0.5694, 0.7782, 0.5566, 0.7781, 0.5566, 0.7781, 0.4834, 0.9652, 0.4834, 0.9652, 0.4719, 0.9651, 0.4719, 0.9651, 0.4037, 0.7771, 0.4037, 0.7771, 0.3922, 0.777, 0.3922, 0.777, 0.5157, 0.7779, 0.5157, 0.7779, 0.5029, 0.7778, 0.5029, 0.7778, 0.4318, 0.9648, 0.4318, 0.9648, 0.4182, 0.9647, 0.4182, 0.9647, 0.5448, 0.9656, 0.5448, 0.9656, 0.531, 0.9655, 0.531, 0.9655, 0.4702, 0.7775, 0.4702, 0.7775, 0.4574, 0.7774, 0.4574, 0.7774, 0.5809, 0.7783, 0.5809, 0.7783, 0.5694, 0.7782, 0.5694, 0.7782, 0.4932, 0.9652, 0.4932, 0.9652, 0.4834, 0.9652, 0.4834, 0.9652, 0.4165, 0.7772, 0.4165, 0.7772, 0.4037, 0.7771, 0.4037, 0.7771, 0.5292, 0.778, 0.5292, 0.778, 0.5157, 0.7779, 0.5157, 0.7779, 0.4456, 0.9649, 0.4456, 0.9649, 0.4318, 0.9648, 0.4318, 0.9648, 0.5711, 0.9658, 0.5711, 0.9658, 0.5583, 0.9657, 0.5583, 0.9657, 0.5583, 0.9657, 0.5583, 0.9657, 0.5448, 0.9656, 0.5448, 0.9656, 0.4817, 0.7776, 0.4817, 0.7776, 0.4702, 0.7775, 0.4702, 0.7775, 0.5906, 0.7784, 0.5906, 0.7784, 0.5809, 0.7783, 0.5809, 0.7783, 0.5046, 0.9653, 0.5046, 0.9653, 0.4932, 0.9652, 0.4932, 0.9652, 0.43, 0.7772, 0.43, 0.7772, 0.4165, 0.7772, 0.4165, 0.7772, 0.5431, 0.778, 0.5431, 0.778, 0.5292, 0.778, 0.5292, 0.778, 0.4591, 0.965, 0.4591, 0.965, 0.4456, 0.9649, 0.4456, 0.9649])
me_cylinder_004.materials.append(mat_material)
me_cylinder_004.materials.append(mat_material_002)
me_cylinder_004.materials.append(mat_material_003)
me_cylinder_004.update()

# ---- objects
ob_can = bpy.data.objects.new('Can', me_cylinder_001)
ob_top = bpy.data.objects.new('Top', me_cylinder_003)
ob_label = bpy.data.objects.new('Label', me_cylinder_004)

# ---- transforms, parenting, visibility, modifiers, constraints
ob_can.location = (0.0, 0.0, 0.0)
ob_can.rotation_euler = (1.571, 0.0, 0.0)
ob_top.location = (0.0, 0.0, 0.0)
ob_top.rotation_euler = (1.571, 0.0, 0.0)
ob_label.location = (0.0, 0.0, 0.0)
ob_label.rotation_euler = (1.571, 0.0, 0.0)

# ---- collection membership
col_collection.objects.link(ob_can)
col_collection.objects.link(ob_top)
col_collection.objects.link(ob_label)

# ---- scene / render settings (as saved in the file)
scene.frame_start = 1; scene.frame_end = 250; scene.frame_set(1)
scene.render.engine = 'BLENDER_EEVEE_NEXT'
scene.cycles.sampling_pattern = 'TABULATED_SOBOL'
bpy.context.view_layer.update()

# ---- added for rendering (the .blend has no active camera and no usable light): camera, sun
cam_auto = bpy.data.cameras.new('AutoCamera')
cam_auto.lens = 50.0
cam_auto.sensor_width = 36.0
cam_auto.clip_end = 1000.0
ob_auto_camera = bpy.data.objects.new('AutoCamera', cam_auto)
scene.collection.objects.link(ob_auto_camera)
ob_auto_camera.location = (0.279926, -0.339208, 0.353577)
ob_auto_camera.rotation_euler = (1.09748, -7.21219e-08, 0.694738)
scene.camera = ob_auto_camera
light_auto_sun = bpy.data.lights.new('AutoSun', 'SUN')
light_auto_sun.energy = 3.0
light_auto_sun.angle = 0.0523599
ob_auto_sun = bpy.data.objects.new('AutoSun', light_auto_sun)
scene.collection.objects.link(ob_auto_sun)
ob_auto_sun.rotation_euler = (0.872665, 0.174533, 0.523599)
bpy.context.view_layer.update()
